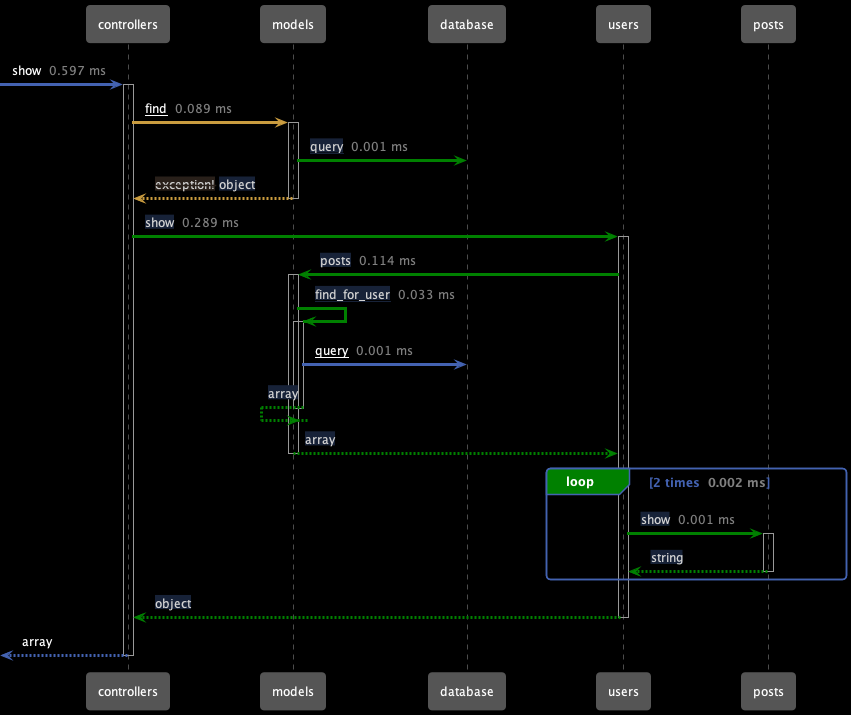

The diagram above was rendered by PlantUML. Its source (embedded in the PNG):
@startuml
!includeurl https://raw.githubusercontent.com/getappmap/plantuml-theme/main/appmap-theme.puml
participant controllers as "controllers"
participant models as "models"
participant database as "database"
participant users as "users"
participant posts as "posts"
  [->controllers: show <color:gray> 0.597 ms</color>
  activate controllers
    controllers-[#CA9C3F]>models: <u>find</u> <color:gray> 0.089 ms</color>
    activate models
      models-[#green]>database: <u><color:lightgray><back:#172238>query</back></color></u> <color:gray> 0.001 ms</color>
    controllers<[#CA9C3F]--models: <color:lightgray><back:#29201A>--exception!--</back></color> <color:lightgray><back:#172238>object</back></color>
    deactivate models
    controllers-[#green]>users: <color:lightgray><back:#172238>show</back></color> <color:gray> 0.289 ms</color>
    activate users
      users-[#green]>models: <color:lightgray><back:#172238>posts</back></color> <color:gray> 0.114 ms</color>
      activate models
        models-[#green]>models: <u><color:lightgray><back:#172238>find_for_user</back></color></u> <color:gray> 0.033 ms</color>
        activate models
          models->database: <u>query</u> <color:gray> 0.001 ms</color>
        models<[#green]--models: <color:lightgray><back:#172238>array</back></color>
        deactivate models
      users<[#green]--models: <color:lightgray><back:#172238>array</back></color>
      deactivate models
      Loop#green 2 times <color:gray> 0.002 ms</color>
        users-[#green]>posts: <color:lightgray><back:#172238>show</back></color> <color:gray> 0.001 ms</color>
        activate posts
        users<[#green]--posts: <color:lightgray><back:#172238>string</back></color>
        deactivate posts
      End
    controllers<[#green]--users: <color:lightgray><back:#172238>object</back></color>
    deactivate users
  [<--controllers: array
  deactivate controllers
@enduml